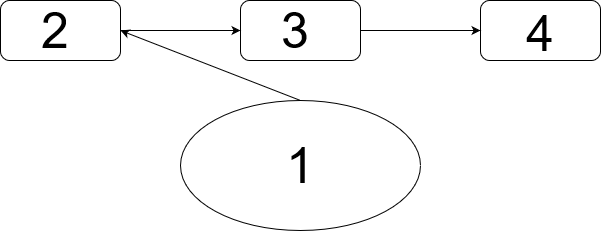

The diagram above was exported from draw.io. Its source (the exported page's mxGraphModel, read from the mxfile embedded in the PNG):
<mxGraphModel dx="2062" dy="1112" grid="1" gridSize="10" guides="1" tooltips="1" connect="1" arrows="1" fold="1" page="1" pageScale="1" pageWidth="850" pageHeight="1100" math="0" shadow="0">
  <root>
    <mxCell id="0" />
    <mxCell id="1" parent="0" />
    <mxCell id="VGyT4rtomgMDKSYolEwm-1" value="" style="ellipse;whiteSpace=wrap;html=1;" vertex="1" parent="1">
      <mxGeometry x="300" y="440" width="240" height="130" as="geometry" />
    </mxCell>
    <mxCell id="VGyT4rtomgMDKSYolEwm-2" value="&lt;div style=&quot;font-size: 50px&quot;&gt;1&lt;/div&gt;" style="text;html=1;strokeColor=none;fillColor=none;align=center;verticalAlign=middle;whiteSpace=wrap;rounded=0;" vertex="1" parent="1">
      <mxGeometry x="135" y="357.5" width="90" height="25" as="geometry" />
    </mxCell>
    <mxCell id="VGyT4rtomgMDKSYolEwm-4" value="" style="rounded=1;whiteSpace=wrap;html=1;" vertex="1" parent="1">
      <mxGeometry x="120" y="340" width="120" height="60" as="geometry" />
    </mxCell>
    <mxCell id="VGyT4rtomgMDKSYolEwm-5" value="" style="rounded=1;whiteSpace=wrap;html=1;" vertex="1" parent="1">
      <mxGeometry x="360" y="340" width="120" height="60" as="geometry" />
    </mxCell>
    <mxCell id="VGyT4rtomgMDKSYolEwm-6" value="" style="rounded=1;whiteSpace=wrap;html=1;" vertex="1" parent="1">
      <mxGeometry x="600" y="340" width="120" height="60" as="geometry" />
    </mxCell>
    <mxCell id="VGyT4rtomgMDKSYolEwm-7" value="&lt;font style=&quot;font-size: 50px&quot;&gt;3&lt;/font&gt;" style="text;html=1;strokeColor=none;fillColor=none;align=center;verticalAlign=middle;whiteSpace=wrap;rounded=0;" vertex="1" parent="1">
      <mxGeometry x="370" y="357.5" width="90" height="25" as="geometry" />
    </mxCell>
    <mxCell id="VGyT4rtomgMDKSYolEwm-8" value="&lt;div style=&quot;font-size: 50px&quot;&gt;1&lt;/div&gt;" style="text;html=1;strokeColor=none;fillColor=none;align=center;verticalAlign=middle;whiteSpace=wrap;rounded=0;" vertex="1" parent="1">
      <mxGeometry x="375" y="492.5" width="90" height="25" as="geometry" />
    </mxCell>
    <mxCell id="VGyT4rtomgMDKSYolEwm-9" value="&lt;font style=&quot;font-size: 50px&quot;&gt;4&lt;/font&gt;" style="text;html=1;strokeColor=none;fillColor=none;align=center;verticalAlign=middle;whiteSpace=wrap;rounded=0;" vertex="1" parent="1">
      <mxGeometry x="615" y="360" width="90" height="25" as="geometry" />
    </mxCell>
    <mxCell id="VGyT4rtomgMDKSYolEwm-10" value="&lt;div style=&quot;font-size: 50px&quot;&gt;2&lt;/div&gt;" style="text;html=1;strokeColor=none;fillColor=none;align=center;verticalAlign=middle;whiteSpace=wrap;rounded=0;" vertex="1" parent="1">
      <mxGeometry x="130" y="357.5" width="90" height="25" as="geometry" />
    </mxCell>
    <mxCell id="VGyT4rtomgMDKSYolEwm-11" value="" style="endArrow=classic;html=1;exitX=1;exitY=0.5;exitDx=0;exitDy=0;entryX=0;entryY=0.5;entryDx=0;entryDy=0;" edge="1" parent="1" source="VGyT4rtomgMDKSYolEwm-4" target="VGyT4rtomgMDKSYolEwm-5">
      <mxGeometry width="50" height="50" relative="1" as="geometry">
        <mxPoint x="340" y="590" as="sourcePoint" />
        <mxPoint x="390" y="540" as="targetPoint" />
      </mxGeometry>
    </mxCell>
    <mxCell id="VGyT4rtomgMDKSYolEwm-12" value="" style="endArrow=classic;html=1;exitX=0.5;exitY=0;exitDx=0;exitDy=0;entryX=1;entryY=0.5;entryDx=0;entryDy=0;" edge="1" parent="1" source="VGyT4rtomgMDKSYolEwm-1" target="VGyT4rtomgMDKSYolEwm-4">
      <mxGeometry width="50" height="50" relative="1" as="geometry">
        <mxPoint x="340" y="590" as="sourcePoint" />
        <mxPoint x="390" y="540" as="targetPoint" />
      </mxGeometry>
    </mxCell>
    <mxCell id="VGyT4rtomgMDKSYolEwm-13" value="" style="endArrow=classic;html=1;exitX=1;exitY=0.5;exitDx=0;exitDy=0;entryX=0;entryY=0.5;entryDx=0;entryDy=0;" edge="1" parent="1" source="VGyT4rtomgMDKSYolEwm-5" target="VGyT4rtomgMDKSYolEwm-6">
      <mxGeometry width="50" height="50" relative="1" as="geometry">
        <mxPoint x="340" y="590" as="sourcePoint" />
        <mxPoint x="390" y="540" as="targetPoint" />
      </mxGeometry>
    </mxCell>
  </root>
</mxGraphModel>